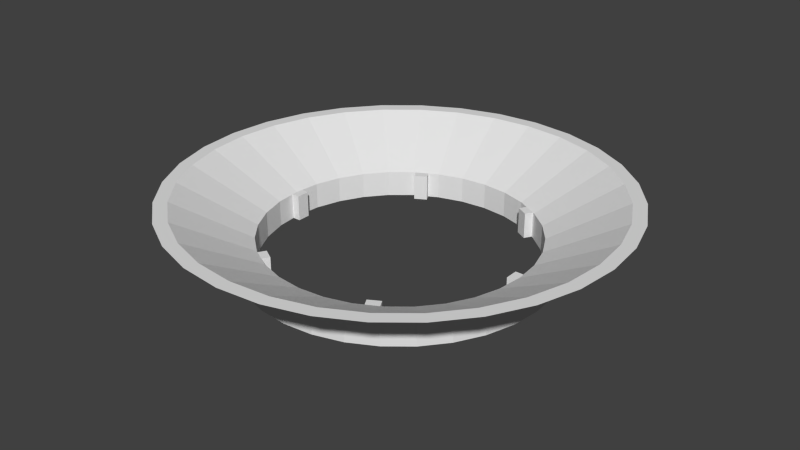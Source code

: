 # Source: rotex.blend  (saved by Blender 2.76.0; exported with 4.5.12 LTS)
import bpy
from mathutils import Matrix  # noqa: F401  (used for matrix-valued properties, if any)

bpy.ops.wm.read_factory_settings(use_empty=True)
scene = bpy.context.scene
scene.name = 'Scene'

# ---- collections
col_collection_1 = bpy.data.collections.new('Collection 1'); scene.collection.children.link(col_collection_1)

# ---- world
world_world = bpy.data.worlds.new('World'); scene.world = world_world
world_world.color = (0.05088, 0.05088, 0.05088)
world_world.use_sun_shadow = False
world_world.sun_shadow_jitter_overblur = 0.0
world_world.cycles.sampling_method = 'MANUAL'
world_world.cycles.sample_map_resolution = 256

# ---- meshes
me_cube_001 = bpy.data.meshes.new('Cube.001')
me_cube_001.from_pydata([(11.37, -17.69, -1.4), (11.37, -17.69, 1.0), (9.634, -18.69, -1.4), (9.634, -18.69, 1.0), (10.37, -15.95, -1.4), (10.37, -15.95, 1.0), (8.634, -16.95, -1.4), (8.634, -16.95, 1.0), (-8.634, 16.95, -1.4), (-8.634, 16.95, 1.0), (-10.37, 15.95, -1.4), (-10.37, 15.95, 1.0), (-9.634, 18.69, -1.4), (-9.634, 18.69, 1.0), (-11.37, 17.69, -1.4), (-11.37, 17.69, 1.0), (-9.634, -18.69, -1.4), (-9.634, -18.69, 1.0), (-11.37, -17.69, -1.4), (-11.37, -17.69, 1.0), (-8.634, -16.95, -1.4), (-8.634, -16.95, 1.0), (-10.37, -15.95, -1.4), (-10.37, -15.95, 1.0), (10.37, 15.95, -1.4), (10.37, 15.95, 1.0), (8.634, 16.95, -1.4), (8.634, 16.95, 1.0), (11.37, 17.69, -1.4), (11.37, 17.69, 1.0), (9.634, 18.69, -1.4), (9.634, 18.69, 1.0), (-21.0, -1.0, -1.4), (-21.0, -1.0, 1.0), (-21.0, 1.0, -1.4), (-21.0, 1.0, 1.0), (-19.0, -1.0, -1.4), (-19.0, -1.0, 1.0), (-19.0, 1.0, -1.4), (-19.0, 1.0, 1.0), (19.0, -1.0, -1.4), (19.0, -1.0, 1.0), (19.0, 1.0, -1.4), (19.0, 1.0, 1.0), (21.0, -1.0, -1.4), (21.0, -1.0, 1.0), (21.0, 1.0, -1.4), (21.0, 1.0, 1.0), (-1.589e-06, 23.33, -1.4), (-1.589e-06, 23.33, 1.0), (4.552, 22.88, 1.0), (4.552, 22.88, -1.4), (21.56, 8.929, -1.4), (22.88, 4.552, -1.4), (23.33, 1.762e-06, -1.4), (22.88, -4.552, -1.4), (21.56, -8.929, -1.4), (19.4, -12.96, -1.4), (16.5, -16.5, -1.4), (12.96, -19.4, -1.4), (8.929, -21.56, -1.4), (4.552, -22.88, -1.4), (-9.192e-06, -23.33, -1.4), (-4.552, -22.88, -1.4), (-8.929, -21.56, -1.4), (-12.96, -19.4, -1.4), (-16.5, -16.5, -1.4), (-19.4, -12.96, -1.4), (-21.56, -8.929, -1.4), (-22.88, -4.552, -1.4), (-23.33, 2.253e-05, -1.4), (-20.33, 1.963e-05, -1.4), (-19.94, -3.967, -1.4), (-18.79, -7.781, -1.4), (-16.91, -11.3, -1.4), (-14.38, -14.38, -1.4), (-11.3, -16.91, -1.4), (-7.781, -18.79, -1.4), (-3.967, -19.94, -1.4), (-8.215e-06, -20.33, -1.4), (3.967, -19.94, -1.4), (7.781, -18.79, -1.4), (11.3, -16.91, -1.4), (14.38, -14.38, -1.4), (16.91, -11.3, -1.4), (18.79, -7.781, -1.4), (19.94, -3.967, -1.4), (8.929, 21.56, -1.4), (12.96, 19.4, -1.4), (16.5, 16.5, -1.4), (19.4, 12.96, -1.4), (20.33, 1.535e-06, -1.4), (19.94, 3.967, -1.4), (18.79, 7.781, -1.4), (16.91, 11.3, -1.4), (14.38, 14.38, -1.4), (11.3, 16.91, -1.4), (7.781, 18.79, -1.4), (3.967, 19.94, -1.4), (-1.589e-06, 20.33, -1.4), (-3.967, 19.94, -1.4), (-7.781, 18.79, -1.4), (-11.3, 16.91, -1.4), (-14.38, 14.38, -1.4), (-16.91, 11.3, -1.4), (-18.79, 7.781, -1.4), (-19.94, 3.967, -1.4), (-22.88, 4.552, -1.4), (-21.56, 8.929, -1.4), (-19.4, 12.96, -1.4), (-16.5, 16.5, -1.4), (-12.96, 19.4, -1.4), (-8.929, 21.56, -1.4), (-4.552, 22.88, -1.4), (-4.552, 22.88, 1.0), (-8.929, 21.56, 1.0), (-12.96, 19.4, 1.0), (-16.5, 16.5, 1.0), (-19.4, 12.96, 1.0), (-21.56, 8.929, 1.0), (-22.88, 4.552, 1.0), (-23.33, 2.253e-05, 1.0), (-22.88, -4.552, 1.0), (-21.56, -8.929, 1.0), (-19.4, -12.96, 1.0), (-16.5, -16.5, 1.0), (-12.96, -19.4, 1.0), (-8.929, -21.56, 1.0), (-4.552, -22.88, 1.0), (-9.192e-06, -23.33, 1.0), (-8.215e-06, -20.33, 1.0), (-3.967, -19.94, 1.0), (-7.781, -18.79, 1.0), (-11.3, -16.91, 1.0), (-14.38, -14.38, 1.0), (-16.91, -11.3, 1.0), (-18.79, -7.781, 1.0), (-19.94, -3.967, 1.0), (-20.33, 1.963e-05, 1.0), (-19.94, 3.967, 1.0), (-18.79, 7.781, 1.0), (-16.91, 11.3, 1.0), (-14.38, 14.38, 1.0), (-11.3, 16.91, 1.0), (-7.781, 18.79, 1.0), (-3.967, 19.94, 1.0), (-1.589e-06, 20.33, 1.0), (3.967, 19.94, 1.0), (7.781, 18.79, 1.0), (11.3, 16.91, 1.0), (14.38, 14.38, 1.0), (16.91, 11.3, 1.0), (18.79, 7.781, 1.0), (19.94, 3.967, 1.0), (20.33, 1.535e-06, 1.0), (19.94, -3.967, 1.0), (18.79, -7.781, 1.0), (16.91, -11.3, 1.0), (14.38, -14.38, 1.0), (11.3, -16.91, 1.0), (7.781, -18.79, 1.0), (3.967, -19.94, 1.0), (4.552, -22.88, 1.0), (8.929, -21.56, 1.0), (12.96, -19.4, 1.0), (16.5, -16.5, 1.0), (19.4, -12.96, 1.0), (21.56, -8.929, 1.0), (22.88, -4.552, 1.0), (23.33, 1.762e-06, 1.0), (22.88, 4.552, 1.0), (21.56, 8.929, 1.0), (19.4, 12.96, 1.0), (16.5, 16.5, 1.0), (12.96, 19.4, 1.0), (8.929, 21.56, 1.0), (-2.691e-06, 33.79, 4.676), (6.592, 33.14, 4.676), (-6.592, 33.14, 4.676), (-12.93, 31.22, 4.676), (-18.77, 28.09, 4.676), (-23.89, 23.89, 4.676), (-28.09, 18.77, 4.676), (-31.22, 12.93, 4.676), (-33.14, 6.592, 4.676), (-33.79, 2.977e-05, 4.676), (-33.14, -6.592, 4.676), (-31.22, -12.93, 4.676), (-28.09, -18.77, 4.676), (-23.89, -23.89, 4.676), (-18.77, -28.09, 4.676), (-12.93, -31.22, 4.676), (-6.592, -33.14, 4.676), (-1.408e-05, -33.79, 4.676), (-1.361e-05, -31.75, 4.673), (-6.199, -31.16, 4.674), (-12.16, -29.36, 4.674), (-17.65, -26.42, 4.674), (-22.47, -22.47, 4.674), (-26.42, -17.65, 4.674), (-29.36, -12.16, 4.674), (-31.16, -6.199, 4.674), (-31.77, 2.713e-05, 4.674), (-31.16, 6.199, 4.674), (-29.36, 12.16, 4.674), (-26.42, 17.65, 4.674), (-22.47, 22.47, 4.674), (-17.65, 26.42, 4.674), (-12.16, 29.36, 4.674), (-6.199, 31.16, 4.674), (-2.605e-06, 31.75, 4.673), (6.199, 31.16, 4.674), (12.16, 29.36, 4.674), (17.65, 26.42, 4.674), (22.47, 22.47, 4.674), (26.42, 17.65, 4.674), (29.36, 12.16, 4.674), (31.16, 6.199, 4.674), (31.77, -1.012e-06, 4.674), (31.16, -6.199, 4.674), (29.36, -12.16, 4.674), (26.42, -17.65, 4.674), (22.47, -22.47, 4.674), (17.65, -26.42, 4.674), (12.16, -29.36, 4.674), (6.199, -31.16, 4.674), (6.592, -33.14, 4.676), (12.93, -31.22, 4.676), (18.77, -28.09, 4.676), (23.89, -23.89, 4.676), (28.09, -18.77, 4.676), (31.22, -12.93, 4.676), (33.14, -6.592, 4.676), (33.79, -4.531e-07, 4.676), (33.14, 6.592, 4.676), (31.22, 12.93, 4.676), (28.09, 18.77, 4.676), (23.89, 23.89, 4.676), (18.77, 28.09, 4.676), (12.93, 31.22, 4.676)], [], [(1, 3, 2, 0), (3, 7, 6, 2), (7, 5, 4, 6), (5, 1, 0, 4), (0, 2, 6, 4), (5, 7, 3, 1), (9, 11, 10, 8), (11, 15, 14, 10), (15, 13, 12, 14), (13, 9, 8, 12), (8, 10, 14, 12), (13, 15, 11, 9), (17, 19, 18, 16), (19, 23, 22, 18), (23, 21, 20, 22), (21, 17, 16, 20), (16, 18, 22, 20), (21, 23, 19, 17), (25, 27, 26, 24), (27, 31, 30, 26), (31, 29, 28, 30), (29, 25, 24, 28), (24, 26, 30, 28), (29, 31, 27, 25), (33, 35, 34, 32), (35, 39, 38, 34), (39, 37, 36, 38), (37, 33, 32, 36), (32, 34, 38, 36), (37, 39, 35, 33), (41, 43, 42, 40), (43, 47, 46, 42), (47, 45, 44, 46), (45, 41, 40, 44), (40, 42, 46, 44), (45, 47, 43, 41), (48, 49, 50, 51), (52, 53, 54, 55, 56, 57, 58, 59, 60, 61, 62, 63, 64, 65, 66, 67, 68, 69, 70, 71, 72, 73, 74, 75, 76, 77, 78, 79, 80, 81, 82, 83, 84, 85, 86), (48, 51, 87, 88, 89, 90, 52, 86, 91, 92, 93, 94, 95, 96, 97, 98, 99, 100, 101, 102, 103, 104, 105, 106, 71, 70, 107, 108, 109, 110, 111, 112, 113), (113, 114, 49, 48), (171, 172, 236, 235), (154, 155, 219, 218), (51, 50, 175, 87), (87, 175, 174, 88), (88, 174, 173, 89), (89, 173, 172, 90), (90, 172, 171, 52), (52, 171, 170, 53), (53, 170, 169, 54), (54, 169, 168, 55), (55, 168, 167, 56), (56, 167, 166, 57), (57, 166, 165, 58), (58, 165, 164, 59), (59, 164, 163, 60), (60, 163, 162, 61), (61, 162, 129, 62), (62, 129, 128, 63), (63, 128, 127, 64), (64, 127, 126, 65), (65, 126, 125, 66), (66, 125, 124, 67), (67, 124, 123, 68), (68, 123, 122, 69), (69, 122, 121, 70), (70, 121, 120, 107), (107, 120, 119, 108), (108, 119, 118, 109), (109, 118, 117, 110), (110, 117, 116, 111), (111, 116, 115, 112), (112, 115, 114, 113), (99, 98, 147, 146), (100, 99, 146, 145), (98, 97, 148, 147), (101, 100, 145, 144), (97, 96, 149, 148), (102, 101, 144, 143), (96, 95, 150, 149), (103, 102, 143, 142), (95, 94, 151, 150), (104, 103, 142, 141), (94, 93, 152, 151), (105, 104, 141, 140), (93, 92, 153, 152), (106, 105, 140, 139), (92, 91, 154, 153), (71, 106, 139, 138), (91, 86, 155, 154), (72, 71, 138, 137), (86, 85, 156, 155), (73, 72, 137, 136), (85, 84, 157, 156), (74, 73, 136, 135), (84, 83, 158, 157), (75, 74, 135, 134), (83, 82, 159, 158), (76, 75, 134, 133), (82, 81, 160, 159), (77, 76, 133, 132), (81, 80, 161, 160), (78, 77, 132, 131), (80, 79, 130, 161), (79, 78, 131, 130), (176, 178, 179, 180, 181, 182, 183, 184, 185, 186, 187, 188, 189, 190, 191, 192, 193, 194, 195, 196, 197, 198, 199, 200, 201, 202, 203, 204, 205, 206, 207, 208, 209, 210, 177), (177, 210, 211, 212, 213, 214, 215, 216, 217, 218, 219, 220, 221, 222, 223, 224, 225, 194, 193, 226, 227, 228, 229, 230, 231, 232, 233, 234, 235, 236, 237, 238, 239), (155, 156, 220, 219), (130, 131, 195, 194), (156, 157, 221, 220), (131, 132, 196, 195), (157, 158, 222, 221), (132, 133, 197, 196), (158, 159, 223, 222), (133, 134, 198, 197), (159, 160, 224, 223), (134, 135, 199, 198), (160, 161, 225, 224), (135, 136, 200, 199), (161, 130, 194, 225), (136, 137, 201, 200), (129, 162, 226, 193), (137, 138, 202, 201), (162, 163, 227, 226), (138, 139, 203, 202), (49, 114, 178, 176), (163, 164, 228, 227), (139, 140, 204, 203), (164, 165, 229, 228), (140, 141, 205, 204), (114, 115, 179, 178), (165, 166, 230, 229), (141, 142, 206, 205), (115, 116, 180, 179), (166, 167, 231, 230), (142, 143, 207, 206), (116, 117, 181, 180), (167, 168, 232, 231), (143, 144, 208, 207), (117, 118, 182, 181), (168, 169, 233, 232), (144, 145, 209, 208), (118, 119, 183, 182), (169, 170, 234, 233), (145, 146, 210, 209), (119, 120, 184, 183), (170, 171, 235, 234), (120, 121, 185, 184), (175, 50, 177, 239), (146, 147, 211, 210), (121, 122, 186, 185), (147, 148, 212, 211), (122, 123, 187, 186), (174, 175, 239, 238), (148, 149, 213, 212), (123, 124, 188, 187), (50, 49, 176, 177), (149, 150, 214, 213), (124, 125, 189, 188), (173, 174, 238, 237), (150, 151, 215, 214), (125, 126, 190, 189), (151, 152, 216, 215), (126, 127, 191, 190), (172, 173, 237, 236), (152, 153, 217, 216), (127, 128, 192, 191), (153, 154, 218, 217), (128, 129, 193, 192)])
me_cube_001.use_remesh_preserve_volume = False
me_cube_001.use_remesh_preserve_attributes = False
me_cube_001.use_mirror_vertex_groups = False
me_cube_001.update()

# ---- objects
ob_part = bpy.data.objects.new('Part', me_cube_001)

# ---- transforms, parenting, visibility, modifiers, constraints
ob_part.location = (2.384e-07, 0.0, 0.35)
ob_part.scale = (0.1515, 0.1515, 0.25)
ob_part.lineart.crease_threshold = 0.0

# ---- collection membership
col_collection_1.objects.link(ob_part)

# ---- scene / render settings (as saved in the file)
scene.frame_start = 1; scene.frame_end = 250; scene.frame_set(1)
scene.render.engine = 'BLENDER_EEVEE_NEXT'
scene.render.resolution_percentage = 50
scene.render.dither_intensity = 0.0
scene.cycles.use_denoising = False
scene.cycles.samples = 10
scene.cycles.sampling_pattern = 'TABULATED_SOBOL'
scene.cycles.light_sampling_threshold = 0.0
scene.cycles.use_adaptive_sampling = False
scene.cycles.use_light_tree = False
scene.cycles.blur_glossy = 0.0
scene.cycles.pixel_filter_type = 'GAUSSIAN'
scene.cycles.sample_clamp_indirect = 0.0
scene.view_settings.view_transform = 'Standard'
bpy.context.view_layer.update()

# ---- added for rendering (the .blend has no active camera and no usable light): camera, sun
cam_auto = bpy.data.cameras.new('AutoCamera')
cam_auto.lens = 50.0
cam_auto.sensor_width = 36.0
cam_auto.clip_end = 1000.0
ob_auto_camera = bpy.data.objects.new('AutoCamera', cam_auto)
scene.collection.objects.link(ob_auto_camera)
ob_auto_camera.location = (13.469, -16.1628, 11.5348)
ob_auto_camera.rotation_euler = (1.09748, -7.21219e-08, 0.694738)
scene.camera = ob_auto_camera
light_auto_sun = bpy.data.lights.new('AutoSun', 'SUN')
light_auto_sun.energy = 3.0
light_auto_sun.angle = 0.0523599
ob_auto_sun = bpy.data.objects.new('AutoSun', light_auto_sun)
scene.collection.objects.link(ob_auto_sun)
ob_auto_sun.rotation_euler = (0.872665, 0.174533, 0.523599)
bpy.context.view_layer.update()

